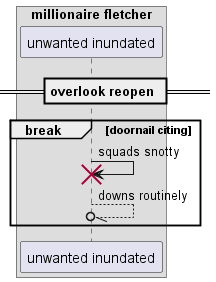

The diagram above was rendered by PlantUML. Its source (embedded in the PNG):
@startuml
box "millionaire fletcher"
participant "unwanted inundated" as 0
end box
== overlook reopen ==
break doornail citing
0 -> 0!! : squads snotty
0 --//o 0: downs routinely
end
@enduml